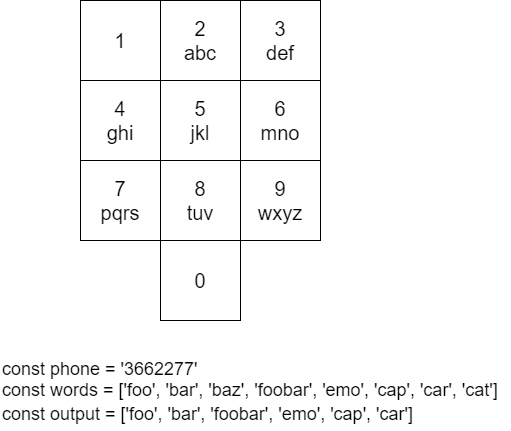

The diagram above was exported from draw.io. Its source (the exported page's mxGraphModel, read from the mxfile embedded in the PNG):
<mxGraphModel dx="1038" dy="580" grid="1" gridSize="10" guides="1" tooltips="1" connect="1" arrows="1" fold="1" page="1" pageScale="1" pageWidth="827" pageHeight="1169" math="0" shadow="0">
  <root>
    <mxCell id="0" />
    <mxCell id="1" parent="0" />
    <mxCell id="XQPjeVVM8gtrx8GkuJRq-1" value="" style="whiteSpace=wrap;html=1;aspect=fixed;fontSize=20;" parent="1" vertex="1">
      <mxGeometry x="160" y="80" width="80" height="80" as="geometry" />
    </mxCell>
    <mxCell id="XQPjeVVM8gtrx8GkuJRq-2" value="" style="whiteSpace=wrap;html=1;aspect=fixed;fontSize=20;" parent="1" vertex="1">
      <mxGeometry x="240" y="80" width="80" height="80" as="geometry" />
    </mxCell>
    <mxCell id="XQPjeVVM8gtrx8GkuJRq-3" value="" style="whiteSpace=wrap;html=1;aspect=fixed;fontSize=20;" parent="1" vertex="1">
      <mxGeometry x="320" y="80" width="80" height="80" as="geometry" />
    </mxCell>
    <mxCell id="XQPjeVVM8gtrx8GkuJRq-4" value="" style="whiteSpace=wrap;html=1;aspect=fixed;fontSize=20;" parent="1" vertex="1">
      <mxGeometry x="320" y="80" width="80" height="80" as="geometry" />
    </mxCell>
    <mxCell id="XQPjeVVM8gtrx8GkuJRq-5" value="" style="whiteSpace=wrap;html=1;aspect=fixed;fontSize=20;" parent="1" vertex="1">
      <mxGeometry x="160" y="80" width="80" height="80" as="geometry" />
    </mxCell>
    <mxCell id="XQPjeVVM8gtrx8GkuJRq-6" value="" style="whiteSpace=wrap;html=1;aspect=fixed;fontSize=20;" parent="1" vertex="1">
      <mxGeometry x="320" y="80" width="80" height="80" as="geometry" />
    </mxCell>
    <mxCell id="XQPjeVVM8gtrx8GkuJRq-7" value="" style="whiteSpace=wrap;html=1;aspect=fixed;fontSize=20;" parent="1" vertex="1">
      <mxGeometry x="160" y="80" width="80" height="80" as="geometry" />
    </mxCell>
    <mxCell id="XQPjeVVM8gtrx8GkuJRq-8" value="" style="whiteSpace=wrap;html=1;aspect=fixed;fontSize=20;" parent="1" vertex="1">
      <mxGeometry x="160" y="80" width="80" height="80" as="geometry" />
    </mxCell>
    <mxCell id="XQPjeVVM8gtrx8GkuJRq-9" value="" style="whiteSpace=wrap;html=1;aspect=fixed;fontSize=20;" parent="1" vertex="1">
      <mxGeometry x="160" y="80" width="80" height="80" as="geometry" />
    </mxCell>
    <mxCell id="XQPjeVVM8gtrx8GkuJRq-10" value="" style="whiteSpace=wrap;html=1;aspect=fixed;fontSize=20;" parent="1" vertex="1">
      <mxGeometry x="160" y="80" width="80" height="80" as="geometry" />
    </mxCell>
    <mxCell id="XQPjeVVM8gtrx8GkuJRq-11" value="" style="whiteSpace=wrap;html=1;aspect=fixed;fontSize=20;" parent="1" vertex="1">
      <mxGeometry x="240" y="80" width="80" height="80" as="geometry" />
    </mxCell>
    <mxCell id="XQPjeVVM8gtrx8GkuJRq-12" value="1" style="whiteSpace=wrap;html=1;aspect=fixed;fontSize=20;" parent="1" vertex="1">
      <mxGeometry x="160" y="80" width="80" height="80" as="geometry" />
    </mxCell>
    <mxCell id="XQPjeVVM8gtrx8GkuJRq-13" value="" style="whiteSpace=wrap;html=1;aspect=fixed;fontSize=20;" parent="1" vertex="1">
      <mxGeometry x="240" y="80" width="80" height="80" as="geometry" />
    </mxCell>
    <mxCell id="XQPjeVVM8gtrx8GkuJRq-14" value="" style="whiteSpace=wrap;html=1;aspect=fixed;fontSize=20;" parent="1" vertex="1">
      <mxGeometry x="320" y="80" width="80" height="80" as="geometry" />
    </mxCell>
    <mxCell id="XQPjeVVM8gtrx8GkuJRq-15" value="" style="whiteSpace=wrap;html=1;aspect=fixed;fontSize=20;" parent="1" vertex="1">
      <mxGeometry x="240" y="80" width="80" height="80" as="geometry" />
    </mxCell>
    <mxCell id="XQPjeVVM8gtrx8GkuJRq-16" value="3&lt;br&gt;def" style="whiteSpace=wrap;html=1;aspect=fixed;fontSize=20;" parent="1" vertex="1">
      <mxGeometry x="320" y="80" width="80" height="80" as="geometry" />
    </mxCell>
    <mxCell id="XQPjeVVM8gtrx8GkuJRq-17" value="2&lt;br&gt;abc" style="whiteSpace=wrap;html=1;aspect=fixed;fontSize=20;" parent="1" vertex="1">
      <mxGeometry x="240" y="80" width="80" height="80" as="geometry" />
    </mxCell>
    <mxCell id="XQPjeVVM8gtrx8GkuJRq-18" value="6&lt;br&gt;mno" style="whiteSpace=wrap;html=1;aspect=fixed;fontSize=20;" parent="1" vertex="1">
      <mxGeometry x="320" y="160" width="80" height="80" as="geometry" />
    </mxCell>
    <mxCell id="XQPjeVVM8gtrx8GkuJRq-19" value="5&lt;br&gt;jkl" style="whiteSpace=wrap;html=1;aspect=fixed;fontSize=20;" parent="1" vertex="1">
      <mxGeometry x="240" y="160" width="80" height="80" as="geometry" />
    </mxCell>
    <mxCell id="XQPjeVVM8gtrx8GkuJRq-20" value="9&lt;br&gt;wxyz" style="whiteSpace=wrap;html=1;aspect=fixed;fontSize=20;" parent="1" vertex="1">
      <mxGeometry x="320" y="240" width="80" height="80" as="geometry" />
    </mxCell>
    <mxCell id="XQPjeVVM8gtrx8GkuJRq-21" value="8&lt;br&gt;tuv" style="whiteSpace=wrap;html=1;aspect=fixed;fontSize=20;" parent="1" vertex="1">
      <mxGeometry x="240" y="240" width="80" height="80" as="geometry" />
    </mxCell>
    <mxCell id="XQPjeVVM8gtrx8GkuJRq-22" value="4&lt;br&gt;ghi" style="whiteSpace=wrap;html=1;aspect=fixed;fontSize=20;" parent="1" vertex="1">
      <mxGeometry x="160" y="160" width="80" height="80" as="geometry" />
    </mxCell>
    <mxCell id="XQPjeVVM8gtrx8GkuJRq-23" value="7&lt;br&gt;pqrs" style="whiteSpace=wrap;html=1;aspect=fixed;fontSize=20;" parent="1" vertex="1">
      <mxGeometry x="160" y="240" width="80" height="80" as="geometry" />
    </mxCell>
    <mxCell id="XQPjeVVM8gtrx8GkuJRq-24" value="0" style="whiteSpace=wrap;html=1;aspect=fixed;fontSize=20;" parent="1" vertex="1">
      <mxGeometry x="240" y="320" width="80" height="80" as="geometry" />
    </mxCell>
    <mxCell id="wtJbNmQ9jdeCqSmzMvrP-1" value="&lt;font style=&quot;font-size: 18px&quot;&gt;const phone = '3662277'&lt;br&gt;&lt;/font&gt;&lt;div style=&quot;font-size: 18px&quot;&gt;&lt;span&gt;&lt;font style=&quot;font-size: 18px&quot;&gt;const words = ['foo', 'bar', 'baz', 'foobar', 'emo', 'cap', 'car', 'cat']&lt;/font&gt;&lt;/span&gt;&lt;/div&gt;&lt;font style=&quot;font-size: 18px&quot;&gt;const output = ['foo', 'bar', 'foobar', 'emo', 'cap', 'car']&lt;/font&gt;" style="text;html=1;align=left;verticalAlign=middle;resizable=0;points=[];autosize=1;fontSize=20;labelBackgroundColor=#ffffff;" vertex="1" parent="1">
      <mxGeometry x="80" y="430" width="510" height="80" as="geometry" />
    </mxCell>
  </root>
</mxGraphModel>